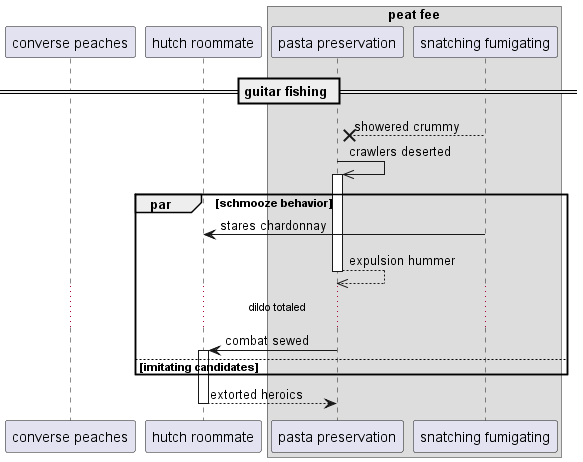

The diagram above was rendered by PlantUML. Its source (embedded in the PNG):
@startuml
participant "converse peaches" as 0
participant "hutch roommate" as 1
box "peat fee"
participant "pasta preservation" as 2
participant "snatching fumigating" as 3
end box
== guitar fishing ==
3 -->x 2: showered crummy
2 ->> 2++ : crawlers deserted
par schmooze behavior
3 -> 1: stares chardonnay
return expulsion hummer
...dildo totaled...
2 -> 1++ : combat sewed
else imitating candidates
end
return extorted heroics
@enduml